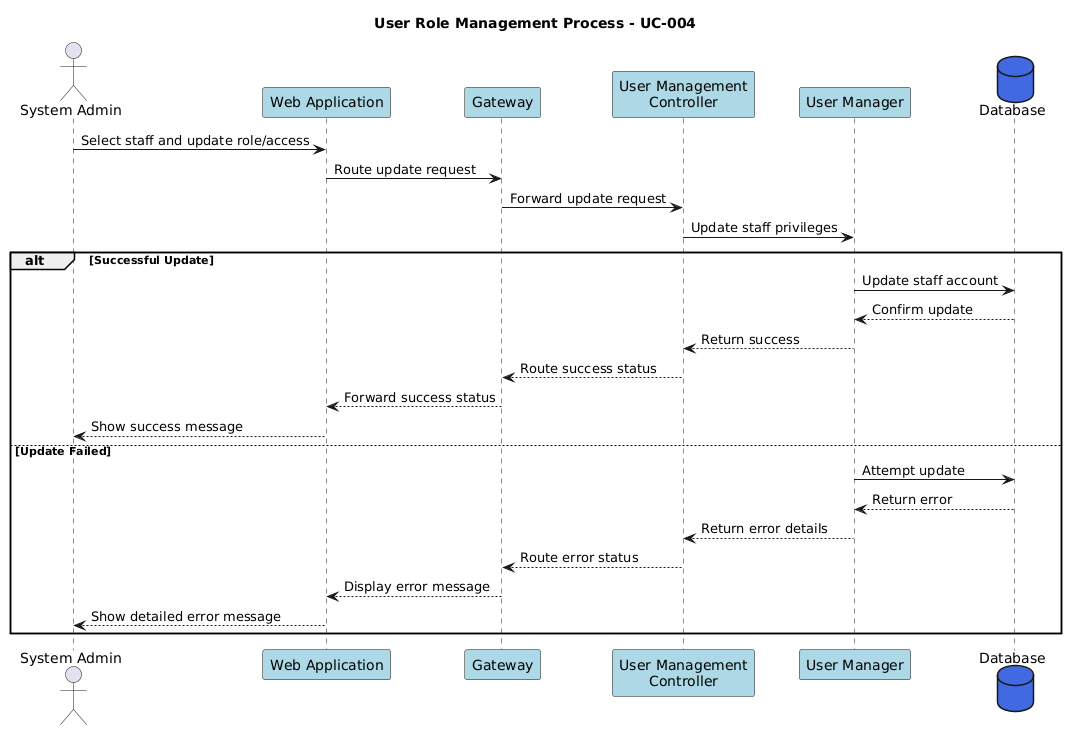

The diagram above was rendered by PlantUML. Its source (embedded in the PNG):
@startuml
title User Role Management Process - UC-004

actor "System Admin" as SA
participant "Web Application" as WA #lightblue
participant "Gateway" as G #lightblue
participant "User Management\nController" as UMC #lightblue
participant "User Manager" as UM #lightblue
database "Database" as DB #royalblue

' Update staff role/access
SA -> WA: Select staff and update role/access
WA -> G: Route update request
G -> UMC: Forward update request
UMC -> UM: Update staff privileges

alt Successful Update
    UM -> DB: Update staff account
    DB --> UM: Confirm update
    UM --> UMC: Return success
    UMC --> G: Route success status
    G --> WA: Forward success status
    WA --> SA: Show success message
else Update Failed
    UM -> DB: Attempt update
    DB --> UM: Return error
    UM --> UMC: Return error details
    UMC --> G: Route error status
    G --> WA: Display error message
    WA --> SA: Show detailed error message
end
@enduml